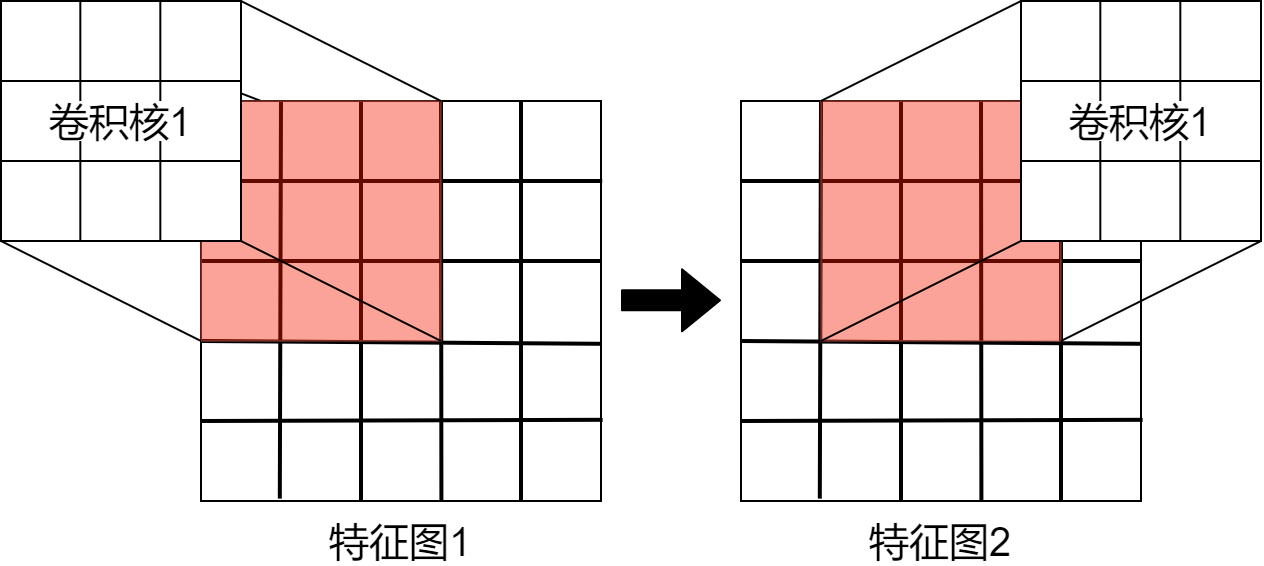

The diagram above was exported from draw.io. Its source (the exported page's mxGraphModel, read from the mxfile embedded in the PNG):
<mxGraphModel dx="981" dy="594" grid="1" gridSize="10" guides="1" tooltips="1" connect="1" arrows="1" fold="1" page="1" pageScale="1" pageWidth="827" pageHeight="1169" math="0" shadow="0">
  <root>
    <mxCell id="0" />
    <mxCell id="1" parent="0" />
    <mxCell id="05XnulhJCvl_wFnnDzu_-26" value="" style="rounded=0;whiteSpace=wrap;html=1;fillColor=none;" vertex="1" parent="1">
      <mxGeometry x="280" y="280" width="200" height="200" as="geometry" />
    </mxCell>
    <mxCell id="05XnulhJCvl_wFnnDzu_-48" value="" style="rounded=0;whiteSpace=wrap;html=1;fillColor=none;" vertex="1" parent="1">
      <mxGeometry x="550" y="280" width="200" height="200" as="geometry" />
    </mxCell>
    <mxCell id="_o-JNadPaKAGxIdFHB6s-34" value="" style="endArrow=none;html=1;strokeWidth=1;exitX=0;exitY=0;exitDx=0;exitDy=0;" parent="1" edge="1" source="_o-JNadPaKAGxIdFHB6s-22">
      <mxGeometry width="50" height="50" relative="1" as="geometry">
        <mxPoint x="140" y="250" as="sourcePoint" />
        <mxPoint x="310" y="280" as="targetPoint" />
      </mxGeometry>
    </mxCell>
    <mxCell id="_o-JNadPaKAGxIdFHB6s-9" value="" style="endArrow=none;html=1;strokeWidth=2;entryX=1.004;entryY=0.797;entryDx=0;entryDy=0;entryPerimeter=0;" parent="1" edge="1" target="05XnulhJCvl_wFnnDzu_-26">
      <mxGeometry width="50" height="50" relative="1" as="geometry">
        <mxPoint x="280" y="440" as="sourcePoint" />
        <mxPoint x="520" y="439.60000000000014" as="targetPoint" />
      </mxGeometry>
    </mxCell>
    <mxCell id="_o-JNadPaKAGxIdFHB6s-10" value="" style="endArrow=none;html=1;strokeWidth=2;entryX=1.001;entryY=0.607;entryDx=0;entryDy=0;entryPerimeter=0;" parent="1" edge="1" target="05XnulhJCvl_wFnnDzu_-26">
      <mxGeometry width="50" height="50" relative="1" as="geometry">
        <mxPoint x="280" y="400" as="sourcePoint" />
        <mxPoint x="520" y="400" as="targetPoint" />
      </mxGeometry>
    </mxCell>
    <mxCell id="_o-JNadPaKAGxIdFHB6s-11" value="" style="endArrow=none;html=1;strokeWidth=2;entryX=0.998;entryY=0.4;entryDx=0;entryDy=0;entryPerimeter=0;" parent="1" edge="1" target="05XnulhJCvl_wFnnDzu_-26">
      <mxGeometry width="50" height="50" relative="1" as="geometry">
        <mxPoint x="280" y="360" as="sourcePoint" />
        <mxPoint x="520" y="359.91999999999996" as="targetPoint" />
      </mxGeometry>
    </mxCell>
    <mxCell id="_o-JNadPaKAGxIdFHB6s-12" value="" style="endArrow=none;html=1;strokeWidth=2;entryX=1.003;entryY=0.2;entryDx=0;entryDy=0;entryPerimeter=0;" parent="1" edge="1" target="05XnulhJCvl_wFnnDzu_-26">
      <mxGeometry width="50" height="50" relative="1" as="geometry">
        <mxPoint x="280" y="320" as="sourcePoint" />
        <mxPoint x="519.76" y="320.08000000000004" as="targetPoint" />
      </mxGeometry>
    </mxCell>
    <mxCell id="_o-JNadPaKAGxIdFHB6s-13" value="" style="endArrow=none;html=1;strokeWidth=2;exitX=0.197;exitY=0.994;exitDx=0;exitDy=0;exitPerimeter=0;" parent="1" edge="1" source="05XnulhJCvl_wFnnDzu_-26">
      <mxGeometry width="50" height="50" relative="1" as="geometry">
        <mxPoint x="319.3599999999999" y="519.52" as="sourcePoint" />
        <mxPoint x="320" y="280" as="targetPoint" />
      </mxGeometry>
    </mxCell>
    <mxCell id="_o-JNadPaKAGxIdFHB6s-14" value="" style="endArrow=none;html=1;strokeWidth=2;exitX=0.4;exitY=1.001;exitDx=0;exitDy=0;exitPerimeter=0;" parent="1" edge="1" source="05XnulhJCvl_wFnnDzu_-26">
      <mxGeometry width="50" height="50" relative="1" as="geometry">
        <mxPoint x="359.9200000000001" y="520.24" as="sourcePoint" />
        <mxPoint x="360" y="280" as="targetPoint" />
      </mxGeometry>
    </mxCell>
    <mxCell id="_o-JNadPaKAGxIdFHB6s-15" value="" style="endArrow=none;html=1;strokeWidth=2;exitX=0.601;exitY=1.001;exitDx=0;exitDy=0;exitPerimeter=0;" parent="1" edge="1" source="05XnulhJCvl_wFnnDzu_-26">
      <mxGeometry width="50" height="50" relative="1" as="geometry">
        <mxPoint x="400" y="520" as="sourcePoint" />
        <mxPoint x="400" y="280" as="targetPoint" />
      </mxGeometry>
    </mxCell>
    <mxCell id="_o-JNadPaKAGxIdFHB6s-16" value="" style="endArrow=none;html=1;strokeWidth=2;exitX=0.8;exitY=1;exitDx=0;exitDy=0;exitPerimeter=0;" parent="1" edge="1" source="05XnulhJCvl_wFnnDzu_-26">
      <mxGeometry width="50" height="50" relative="1" as="geometry">
        <mxPoint x="439.8399999999999" y="519.28" as="sourcePoint" />
        <mxPoint x="440" y="280" as="targetPoint" />
      </mxGeometry>
    </mxCell>
    <mxCell id="_o-JNadPaKAGxIdFHB6s-19" value="" style="whiteSpace=wrap;html=1;aspect=fixed;fillColor=#F81900;strokeColor=#b85450;opacity=40;" parent="1" vertex="1">
      <mxGeometry x="280" y="280" width="120" height="120" as="geometry" />
    </mxCell>
    <mxCell id="_o-JNadPaKAGxIdFHB6s-22" value="" style="whiteSpace=wrap;html=1;aspect=fixed;fillColor=default;perimeterSpacing=0;" parent="1" vertex="1">
      <mxGeometry x="180" y="230" width="120" height="120" as="geometry" />
    </mxCell>
    <mxCell id="_o-JNadPaKAGxIdFHB6s-23" value="" style="endArrow=none;html=1;strokeWidth=1;" parent="1" edge="1">
      <mxGeometry width="50" height="50" relative="1" as="geometry">
        <mxPoint x="180" y="310" as="sourcePoint" />
        <mxPoint x="300" y="310" as="targetPoint" />
      </mxGeometry>
    </mxCell>
    <mxCell id="_o-JNadPaKAGxIdFHB6s-24" value="" style="endArrow=none;html=1;strokeWidth=1;" parent="1" edge="1">
      <mxGeometry width="50" height="50" relative="1" as="geometry">
        <mxPoint x="180.0000000000001" y="270" as="sourcePoint" />
        <mxPoint x="300" y="270" as="targetPoint" />
      </mxGeometry>
    </mxCell>
    <mxCell id="_o-JNadPaKAGxIdFHB6s-25" value="" style="endArrow=none;html=1;strokeWidth=1;" parent="1" edge="1">
      <mxGeometry width="50" height="50" relative="1" as="geometry">
        <mxPoint x="219.6600000000001" y="230" as="sourcePoint" />
        <mxPoint x="219.66" y="350" as="targetPoint" />
      </mxGeometry>
    </mxCell>
    <mxCell id="_o-JNadPaKAGxIdFHB6s-26" value="" style="endArrow=none;html=1;strokeWidth=1;" parent="1" edge="1">
      <mxGeometry width="50" height="50" relative="1" as="geometry">
        <mxPoint x="259.65999999999997" y="230" as="sourcePoint" />
        <mxPoint x="259.65999999999997" y="350" as="targetPoint" />
      </mxGeometry>
    </mxCell>
    <mxCell id="_o-JNadPaKAGxIdFHB6s-32" value="" style="endArrow=none;html=1;strokeWidth=1;exitX=1;exitY=1;exitDx=0;exitDy=0;" parent="1" source="_o-JNadPaKAGxIdFHB6s-22" edge="1">
      <mxGeometry width="50" height="50" relative="1" as="geometry">
        <mxPoint x="340" y="360" as="sourcePoint" />
        <mxPoint x="400" y="400" as="targetPoint" />
      </mxGeometry>
    </mxCell>
    <mxCell id="_o-JNadPaKAGxIdFHB6s-33" value="" style="endArrow=none;html=1;strokeWidth=1;exitX=1;exitY=0;exitDx=0;exitDy=0;" parent="1" edge="1" source="_o-JNadPaKAGxIdFHB6s-22">
      <mxGeometry width="50" height="50" relative="1" as="geometry">
        <mxPoint x="230" y="250" as="sourcePoint" />
        <mxPoint x="400" y="280" as="targetPoint" />
      </mxGeometry>
    </mxCell>
    <mxCell id="_o-JNadPaKAGxIdFHB6s-35" value="" style="endArrow=none;html=1;strokeWidth=1;exitX=0;exitY=1;exitDx=0;exitDy=0;" parent="1" edge="1" source="_o-JNadPaKAGxIdFHB6s-22">
      <mxGeometry width="50" height="50" relative="1" as="geometry">
        <mxPoint x="110" y="370" as="sourcePoint" />
        <mxPoint x="280" y="400" as="targetPoint" />
      </mxGeometry>
    </mxCell>
    <mxCell id="_o-JNadPaKAGxIdFHB6s-41" value="&lt;font style=&quot;font-size: 20px&quot;&gt;卷积核1&lt;/font&gt;" style="text;html=1;strokeColor=none;fillColor=default;align=center;verticalAlign=middle;whiteSpace=wrap;rounded=0;" parent="1" vertex="1">
      <mxGeometry x="200" y="280" width="80" height="20" as="geometry" />
    </mxCell>
    <mxCell id="05XnulhJCvl_wFnnDzu_-27" value="" style="endArrow=none;html=1;strokeWidth=2;entryX=1.004;entryY=0.797;entryDx=0;entryDy=0;entryPerimeter=0;" edge="1" parent="1">
      <mxGeometry width="50" height="50" relative="1" as="geometry">
        <mxPoint x="550" y="440" as="sourcePoint" />
        <mxPoint x="750.8" y="439.4" as="targetPoint" />
      </mxGeometry>
    </mxCell>
    <mxCell id="05XnulhJCvl_wFnnDzu_-28" value="" style="endArrow=none;html=1;strokeWidth=2;entryX=1.001;entryY=0.607;entryDx=0;entryDy=0;entryPerimeter=0;" edge="1" parent="1">
      <mxGeometry width="50" height="50" relative="1" as="geometry">
        <mxPoint x="550" y="400" as="sourcePoint" />
        <mxPoint x="750.2" y="401.4" as="targetPoint" />
      </mxGeometry>
    </mxCell>
    <mxCell id="05XnulhJCvl_wFnnDzu_-29" value="" style="endArrow=none;html=1;strokeWidth=2;entryX=0.998;entryY=0.4;entryDx=0;entryDy=0;entryPerimeter=0;" edge="1" parent="1">
      <mxGeometry width="50" height="50" relative="1" as="geometry">
        <mxPoint x="550" y="360" as="sourcePoint" />
        <mxPoint x="749.6000000000001" y="360" as="targetPoint" />
      </mxGeometry>
    </mxCell>
    <mxCell id="05XnulhJCvl_wFnnDzu_-30" value="" style="endArrow=none;html=1;strokeWidth=2;entryX=1.003;entryY=0.2;entryDx=0;entryDy=0;entryPerimeter=0;" edge="1" parent="1">
      <mxGeometry width="50" height="50" relative="1" as="geometry">
        <mxPoint x="550" y="320" as="sourcePoint" />
        <mxPoint x="750.6000000000001" y="320" as="targetPoint" />
      </mxGeometry>
    </mxCell>
    <mxCell id="05XnulhJCvl_wFnnDzu_-31" value="" style="endArrow=none;html=1;strokeWidth=2;exitX=0.197;exitY=0.994;exitDx=0;exitDy=0;exitPerimeter=0;" edge="1" parent="1">
      <mxGeometry width="50" height="50" relative="1" as="geometry">
        <mxPoint x="589.3999999999999" y="478.80000000000007" as="sourcePoint" />
        <mxPoint x="590" y="280" as="targetPoint" />
      </mxGeometry>
    </mxCell>
    <mxCell id="05XnulhJCvl_wFnnDzu_-32" value="" style="endArrow=none;html=1;strokeWidth=2;exitX=0.4;exitY=1.001;exitDx=0;exitDy=0;exitPerimeter=0;" edge="1" parent="1">
      <mxGeometry width="50" height="50" relative="1" as="geometry">
        <mxPoint x="630" y="480.19999999999993" as="sourcePoint" />
        <mxPoint x="630" y="280" as="targetPoint" />
      </mxGeometry>
    </mxCell>
    <mxCell id="05XnulhJCvl_wFnnDzu_-33" value="" style="endArrow=none;html=1;strokeWidth=2;exitX=0.601;exitY=1.001;exitDx=0;exitDy=0;exitPerimeter=0;" edge="1" parent="1">
      <mxGeometry width="50" height="50" relative="1" as="geometry">
        <mxPoint x="670.2" y="480.19999999999993" as="sourcePoint" />
        <mxPoint x="670" y="280" as="targetPoint" />
      </mxGeometry>
    </mxCell>
    <mxCell id="05XnulhJCvl_wFnnDzu_-34" value="" style="endArrow=none;html=1;strokeWidth=2;exitX=0.8;exitY=1;exitDx=0;exitDy=0;exitPerimeter=0;" edge="1" parent="1">
      <mxGeometry width="50" height="50" relative="1" as="geometry">
        <mxPoint x="710" y="480" as="sourcePoint" />
        <mxPoint x="710" y="280" as="targetPoint" />
      </mxGeometry>
    </mxCell>
    <mxCell id="05XnulhJCvl_wFnnDzu_-38" value="" style="whiteSpace=wrap;html=1;aspect=fixed;fillColor=#F81900;strokeColor=#b85450;opacity=40;" vertex="1" parent="1">
      <mxGeometry x="590" y="280" width="120" height="120" as="geometry" />
    </mxCell>
    <mxCell id="05XnulhJCvl_wFnnDzu_-39" value="" style="whiteSpace=wrap;html=1;aspect=fixed;fillColor=default;perimeterSpacing=0;" vertex="1" parent="1">
      <mxGeometry x="690" y="230" width="120" height="120" as="geometry" />
    </mxCell>
    <mxCell id="05XnulhJCvl_wFnnDzu_-40" value="" style="endArrow=none;html=1;strokeWidth=1;" edge="1" parent="1">
      <mxGeometry width="50" height="50" relative="1" as="geometry">
        <mxPoint x="690" y="310" as="sourcePoint" />
        <mxPoint x="810" y="310" as="targetPoint" />
      </mxGeometry>
    </mxCell>
    <mxCell id="05XnulhJCvl_wFnnDzu_-41" value="" style="endArrow=none;html=1;strokeWidth=1;" edge="1" parent="1">
      <mxGeometry width="50" height="50" relative="1" as="geometry">
        <mxPoint x="690.0000000000001" y="270" as="sourcePoint" />
        <mxPoint x="810" y="270" as="targetPoint" />
      </mxGeometry>
    </mxCell>
    <mxCell id="05XnulhJCvl_wFnnDzu_-42" value="" style="endArrow=none;html=1;strokeWidth=1;" edge="1" parent="1">
      <mxGeometry width="50" height="50" relative="1" as="geometry">
        <mxPoint x="729.6600000000001" y="230" as="sourcePoint" />
        <mxPoint x="729.66" y="350" as="targetPoint" />
      </mxGeometry>
    </mxCell>
    <mxCell id="05XnulhJCvl_wFnnDzu_-43" value="" style="endArrow=none;html=1;strokeWidth=1;" edge="1" parent="1">
      <mxGeometry width="50" height="50" relative="1" as="geometry">
        <mxPoint x="769.66" y="230" as="sourcePoint" />
        <mxPoint x="769.66" y="350" as="targetPoint" />
      </mxGeometry>
    </mxCell>
    <mxCell id="05XnulhJCvl_wFnnDzu_-47" value="&lt;font style=&quot;font-size: 20px&quot;&gt;卷积核1&lt;/font&gt;" style="text;html=1;strokeColor=none;fillColor=default;align=center;verticalAlign=middle;whiteSpace=wrap;rounded=0;" vertex="1" parent="1">
      <mxGeometry x="710" y="280" width="80" height="20" as="geometry" />
    </mxCell>
    <mxCell id="05XnulhJCvl_wFnnDzu_-50" value="" style="endArrow=none;html=1;entryX=1;entryY=1;entryDx=0;entryDy=0;" edge="1" parent="1" target="05XnulhJCvl_wFnnDzu_-39">
      <mxGeometry width="50" height="50" relative="1" as="geometry">
        <mxPoint x="710" y="400" as="sourcePoint" />
        <mxPoint x="760" y="350" as="targetPoint" />
      </mxGeometry>
    </mxCell>
    <mxCell id="05XnulhJCvl_wFnnDzu_-52" value="" style="endArrow=none;html=1;exitX=0;exitY=1;exitDx=0;exitDy=0;" edge="1" parent="1" source="05XnulhJCvl_wFnnDzu_-38">
      <mxGeometry width="50" height="50" relative="1" as="geometry">
        <mxPoint x="620" y="420" as="sourcePoint" />
        <mxPoint x="690" y="350" as="targetPoint" />
      </mxGeometry>
    </mxCell>
    <mxCell id="05XnulhJCvl_wFnnDzu_-53" value="" style="endArrow=none;html=1;entryX=0;entryY=0;entryDx=0;entryDy=0;" edge="1" parent="1" target="05XnulhJCvl_wFnnDzu_-39">
      <mxGeometry width="50" height="50" relative="1" as="geometry">
        <mxPoint x="590" y="280" as="sourcePoint" />
        <mxPoint x="640" y="230" as="targetPoint" />
      </mxGeometry>
    </mxCell>
    <mxCell id="05XnulhJCvl_wFnnDzu_-54" value="" style="shape=flexArrow;endArrow=classic;html=1;fillColor=#000000;" edge="1" parent="1">
      <mxGeometry width="50" height="50" relative="1" as="geometry">
        <mxPoint x="490" y="379.65999999999997" as="sourcePoint" />
        <mxPoint x="540" y="379.65999999999997" as="targetPoint" />
      </mxGeometry>
    </mxCell>
    <mxCell id="05XnulhJCvl_wFnnDzu_-55" value="&lt;font style=&quot;font-size: 20px&quot;&gt;特征图1&lt;/font&gt;" style="text;html=1;strokeColor=none;fillColor=default;align=center;verticalAlign=middle;whiteSpace=wrap;rounded=0;" vertex="1" parent="1">
      <mxGeometry x="340" y="490" width="80" height="20" as="geometry" />
    </mxCell>
    <mxCell id="05XnulhJCvl_wFnnDzu_-56" value="&lt;font style=&quot;font-size: 20px&quot;&gt;特征图2&lt;/font&gt;" style="text;html=1;strokeColor=none;fillColor=default;align=center;verticalAlign=middle;whiteSpace=wrap;rounded=0;" vertex="1" parent="1">
      <mxGeometry x="610" y="490" width="80" height="20" as="geometry" />
    </mxCell>
  </root>
</mxGraphModel>